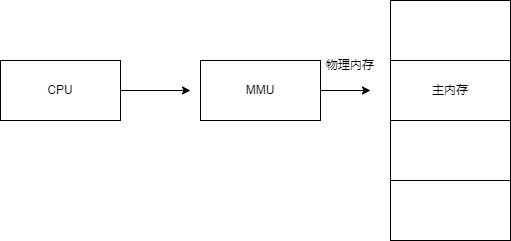

The diagram above was exported from draw.io. Its source (the exported page's mxGraphModel, read from the mxfile embedded in the PNG):
<mxGraphModel dx="692" dy="849" grid="1" gridSize="10" guides="1" tooltips="1" connect="1" arrows="1" fold="1" page="1" pageScale="1" pageWidth="827" pageHeight="1169" math="0" shadow="0">
  <root>
    <mxCell id="0" />
    <mxCell id="1" parent="0" />
    <mxCell id="3" style="edgeStyle=none;html=1;" edge="1" parent="1" source="2">
      <mxGeometry relative="1" as="geometry">
        <mxPoint x="270" y="350" as="targetPoint" />
      </mxGeometry>
    </mxCell>
    <mxCell id="2" value="CPU" style="rounded=0;whiteSpace=wrap;html=1;" vertex="1" parent="1">
      <mxGeometry x="80" y="320" width="120" height="60" as="geometry" />
    </mxCell>
    <mxCell id="6" style="edgeStyle=none;html=1;" edge="1" parent="1" source="4">
      <mxGeometry relative="1" as="geometry">
        <mxPoint x="450" y="350" as="targetPoint" />
      </mxGeometry>
    </mxCell>
    <mxCell id="4" value="MMU" style="rounded=0;whiteSpace=wrap;html=1;" vertex="1" parent="1">
      <mxGeometry x="280" y="320" width="120" height="60" as="geometry" />
    </mxCell>
    <mxCell id="5" value="主内存" style="rounded=0;whiteSpace=wrap;html=1;" vertex="1" parent="1">
      <mxGeometry x="470" y="320" width="120" height="60" as="geometry" />
    </mxCell>
    <mxCell id="7" value="物理内存" style="text;html=1;strokeColor=none;fillColor=none;align=center;verticalAlign=middle;whiteSpace=wrap;rounded=0;" vertex="1" parent="1">
      <mxGeometry x="400" y="310" width="60" height="30" as="geometry" />
    </mxCell>
    <mxCell id="8" value="" style="rounded=0;whiteSpace=wrap;html=1;" vertex="1" parent="1">
      <mxGeometry x="470" y="380" width="120" height="60" as="geometry" />
    </mxCell>
    <mxCell id="9" value="" style="rounded=0;whiteSpace=wrap;html=1;" vertex="1" parent="1">
      <mxGeometry x="470" y="260" width="120" height="60" as="geometry" />
    </mxCell>
    <mxCell id="10" value="" style="rounded=0;whiteSpace=wrap;html=1;" vertex="1" parent="1">
      <mxGeometry x="470" y="440" width="120" height="60" as="geometry" />
    </mxCell>
  </root>
</mxGraphModel>